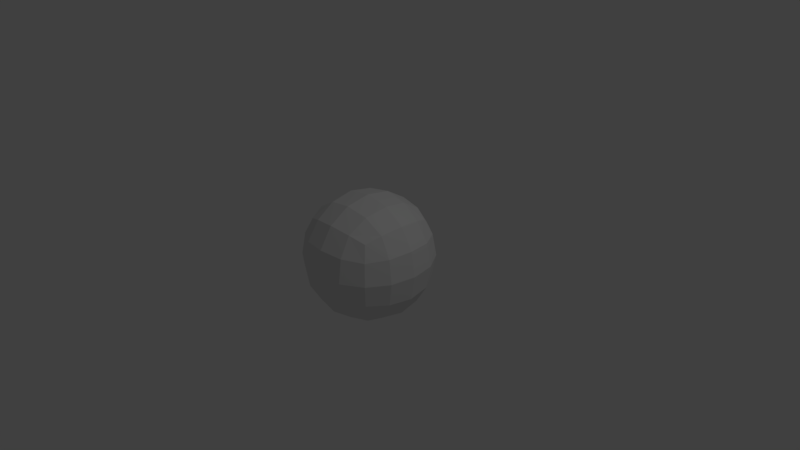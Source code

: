 # Source: lo-sphere.blend  (saved by Blender 2.78.0; exported with 4.5.12 LTS)
import bpy
from mathutils import Matrix  # noqa: F401  (used for matrix-valued properties, if any)

bpy.ops.wm.read_factory_settings(use_empty=True)
scene = bpy.context.scene
scene.name = 'Scene'

# ---- collections
col_collection_1 = bpy.data.collections.new('Collection 1'); scene.collection.children.link(col_collection_1)

# ---- materials (node trees are filled in below, after node groups)
mat_material = bpy.data.materials.new('Material')
mat_material.alpha_threshold = 0.0
mat_material.use_transparent_shadow = False
mat_material.roughness = 0.5
mat_material.line_color = (0.0, 0.0, 0.0, 1.0)

# ---- material node trees

# ---- world
world_world = bpy.data.worlds.new('World'); scene.world = world_world
world_world.color = (0.05088, 0.05088, 0.05088)
world_world.use_sun_shadow = False
world_world.sun_shadow_jitter_overblur = 0.0
world_world.cycles.sampling_method = 'MANUAL'

# ---- cameras
cam_camera = bpy.data.cameras.new('Camera')
cam_camera.clip_end = 100.0
cam_camera.lens = 35.0
cam_camera.sensor_width = 32.0
cam_camera.sensor_height = 18.0
cam_camera.ortho_scale = 7.314
cam_camera.dof.focus_distance = 0.0
cam_camera.dof.aperture_fstop = 128.0

# ---- lights
light_lamp = bpy.data.lights.new('Lamp', 'POINT')
light_lamp.transmission_factor = 0.0
light_lamp.cutoff_distance = 30.0
light_lamp.energy = 100.0
light_lamp.shadow_buffer_clip_start = 1.001
light_lamp.shadow_soft_size = 0.1
light_lamp.shadow_maximum_resolution = 0.006
light_lamp.use_absolute_resolution = True

# ---- meshes
me_cube = bpy.data.meshes.new('Cube')
me_cube.from_pydata([(1.0, 1.0, -1.0), (1.0, -1.0, -1.0), (-1.0, -1.0, -1.0), (-1.0, 1.0, -1.0), (1.0, 1.0, 1.0), (1.0, -1.0, 1.0), (-1.0, -1.0, 1.0), (-1.0, 1.0, 1.0)], [], [(0, 1, 2, 3), (4, 7, 6, 5), (0, 4, 5, 1), (1, 5, 6, 2), (2, 6, 7, 3), (4, 0, 3, 7)])
me_cube.materials.append(mat_material)
me_cube.use_remesh_preserve_volume = False
me_cube.use_remesh_preserve_attributes = False
me_cube.use_mirror_vertex_groups = False
me_cube.update()

# ---- objects
ob_cube = bpy.data.objects.new('Cube', me_cube)
ob_lamp = bpy.data.objects.new('Lamp', light_lamp)
ob_camera = bpy.data.objects.new('Camera', cam_camera)

# ---- transforms, parenting, visibility, modifiers, constraints
ob_cube.location = (0.0, 0.0, 0.0)
ob_cube.lock_rotations_4d = False
ob_cube.empty_display_type = 'ARROWS'
ob_cube.lineart.crease_threshold = 0.0
_m = ob_cube.modifiers.new('Subsurf', 'SUBSURF')
_m.uv_smooth = 'PRESERVE_CORNERS'
_m.quality = 2
_m.show_only_control_edges = False
ob_lamp.location = (4.076, 1.005, 5.904)
ob_lamp.rotation_euler = (0.6503, 0.05522, 1.866)
ob_lamp.lock_rotations_4d = False
ob_lamp.empty_display_type = 'ARROWS'
ob_lamp.color = (0.0, 0.0, 0.0, 0.0)
ob_lamp.lineart.crease_threshold = 0.0
ob_camera.location = (7.481, -6.508, 5.344)
ob_camera.rotation_euler = (1.109, 0.0, 0.8149)
ob_camera.lock_rotations_4d = False
ob_camera.empty_display_type = 'ARROWS'
ob_camera.color = (0.0, 0.0, 0.0, 0.0)
ob_camera.display_type = 'WIRE'
ob_camera.lineart.crease_threshold = 0.0

# ---- collection membership
col_collection_1.objects.link(ob_cube)
col_collection_1.objects.link(ob_lamp)
col_collection_1.objects.link(ob_camera)

# ---- scene / render settings (as saved in the file)
scene.camera = ob_camera
scene.frame_start = 1; scene.frame_end = 250; scene.frame_set(1)
scene.render.engine = 'BLENDER_EEVEE_NEXT'
scene.render.resolution_percentage = 50
scene.render.dither_intensity = 0.0
scene.cycles.use_denoising = False
scene.cycles.samples = 128
scene.cycles.sampling_pattern = 'TABULATED_SOBOL'
scene.cycles.light_sampling_threshold = 0.0
scene.cycles.use_adaptive_sampling = False
scene.cycles.use_light_tree = False
scene.cycles.blur_glossy = 0.0
scene.cycles.sample_clamp_indirect = 0.0
scene.view_settings.view_transform = 'Standard'
bpy.context.view_layer.update()
